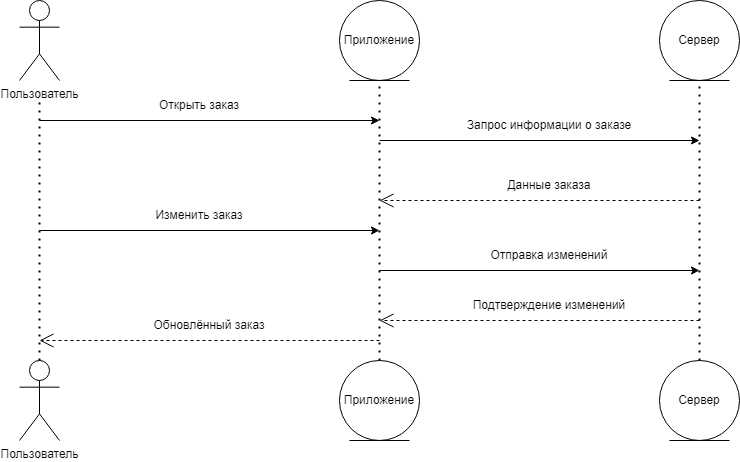

The diagram above was exported from draw.io. Its source (the exported page's mxGraphModel, read from the mxfile embedded in the PNG):
<mxGraphModel dx="1716" dy="818" grid="1" gridSize="10" guides="1" tooltips="1" connect="1" arrows="1" fold="1" page="1" pageScale="1" pageWidth="827" pageHeight="1169" math="0" shadow="0">
  <root>
    <mxCell id="0" />
    <mxCell id="1" parent="0" />
    <mxCell id="69B1_AdRAf5Ur31NbFxf-1" value="Пользователь" style="shape=umlActor;verticalLabelPosition=bottom;verticalAlign=top;html=1;outlineConnect=0;" vertex="1" parent="1">
      <mxGeometry x="40" y="40" width="40" height="80" as="geometry" />
    </mxCell>
    <mxCell id="69B1_AdRAf5Ur31NbFxf-4" value="Пользователь" style="shape=umlActor;verticalLabelPosition=bottom;verticalAlign=top;html=1;outlineConnect=0;" vertex="1" parent="1">
      <mxGeometry x="40" y="400" width="40" height="80" as="geometry" />
    </mxCell>
    <mxCell id="69B1_AdRAf5Ur31NbFxf-5" value="" style="endArrow=none;dashed=1;html=1;dashPattern=1 3;strokeWidth=2;rounded=0;exitX=0.5;exitY=0;exitDx=0;exitDy=0;exitPerimeter=0;" edge="1" parent="1" source="69B1_AdRAf5Ur31NbFxf-4">
      <mxGeometry width="50" height="50" relative="1" as="geometry">
        <mxPoint x="190" y="290" as="sourcePoint" />
        <mxPoint x="60" y="140" as="targetPoint" />
      </mxGeometry>
    </mxCell>
    <mxCell id="69B1_AdRAf5Ur31NbFxf-6" value="Приложение" style="ellipse;shape=umlEntity;whiteSpace=wrap;html=1;" vertex="1" parent="1">
      <mxGeometry x="360" y="40" width="80" height="80" as="geometry" />
    </mxCell>
    <mxCell id="69B1_AdRAf5Ur31NbFxf-8" value="Приложение" style="ellipse;shape=umlEntity;whiteSpace=wrap;html=1;" vertex="1" parent="1">
      <mxGeometry x="360" y="400" width="80" height="80" as="geometry" />
    </mxCell>
    <mxCell id="69B1_AdRAf5Ur31NbFxf-9" value="" style="endArrow=classic;html=1;rounded=0;" edge="1" parent="1">
      <mxGeometry width="50" height="50" relative="1" as="geometry">
        <mxPoint x="60" y="160" as="sourcePoint" />
        <mxPoint x="400" y="160" as="targetPoint" />
      </mxGeometry>
    </mxCell>
    <mxCell id="69B1_AdRAf5Ur31NbFxf-10" value="" style="endArrow=none;dashed=1;html=1;dashPattern=1 3;strokeWidth=2;rounded=0;entryX=0.5;entryY=1;entryDx=0;entryDy=0;exitX=0.5;exitY=0;exitDx=0;exitDy=0;" edge="1" parent="1" source="69B1_AdRAf5Ur31NbFxf-8" target="69B1_AdRAf5Ur31NbFxf-6">
      <mxGeometry width="50" height="50" relative="1" as="geometry">
        <mxPoint x="390" y="170" as="sourcePoint" />
        <mxPoint x="440" y="120" as="targetPoint" />
      </mxGeometry>
    </mxCell>
    <mxCell id="69B1_AdRAf5Ur31NbFxf-11" value="Открыть заказ" style="text;html=1;align=center;verticalAlign=middle;whiteSpace=wrap;rounded=0;" vertex="1" parent="1">
      <mxGeometry x="170" y="130" width="100" height="30" as="geometry" />
    </mxCell>
    <mxCell id="69B1_AdRAf5Ur31NbFxf-12" value="" style="endArrow=classic;html=1;rounded=0;" edge="1" parent="1">
      <mxGeometry width="50" height="50" relative="1" as="geometry">
        <mxPoint x="60" y="270" as="sourcePoint" />
        <mxPoint x="400" y="270" as="targetPoint" />
      </mxGeometry>
    </mxCell>
    <mxCell id="69B1_AdRAf5Ur31NbFxf-13" value="Изменить заказ" style="text;html=1;align=center;verticalAlign=middle;whiteSpace=wrap;rounded=0;" vertex="1" parent="1">
      <mxGeometry x="170" y="240" width="100" height="30" as="geometry" />
    </mxCell>
    <mxCell id="69B1_AdRAf5Ur31NbFxf-14" value="" style="endArrow=open;endSize=12;dashed=1;html=1;rounded=0;" edge="1" parent="1">
      <mxGeometry width="160" relative="1" as="geometry">
        <mxPoint x="400" y="380" as="sourcePoint" />
        <mxPoint x="60" y="380" as="targetPoint" />
      </mxGeometry>
    </mxCell>
    <mxCell id="69B1_AdRAf5Ur31NbFxf-15" value="Обновлённый заказ" style="text;html=1;align=center;verticalAlign=middle;whiteSpace=wrap;rounded=0;" vertex="1" parent="1">
      <mxGeometry x="170" y="350" width="120" height="30" as="geometry" />
    </mxCell>
    <mxCell id="69B1_AdRAf5Ur31NbFxf-16" value="Сервер" style="ellipse;shape=umlEntity;whiteSpace=wrap;html=1;" vertex="1" parent="1">
      <mxGeometry x="680" y="40" width="80" height="80" as="geometry" />
    </mxCell>
    <mxCell id="69B1_AdRAf5Ur31NbFxf-17" value="Сервер" style="ellipse;shape=umlEntity;whiteSpace=wrap;html=1;" vertex="1" parent="1">
      <mxGeometry x="680" y="400" width="80" height="80" as="geometry" />
    </mxCell>
    <mxCell id="69B1_AdRAf5Ur31NbFxf-18" value="" style="endArrow=none;dashed=1;html=1;dashPattern=1 3;strokeWidth=2;rounded=0;entryX=0.5;entryY=1;entryDx=0;entryDy=0;exitX=0.5;exitY=0;exitDx=0;exitDy=0;" edge="1" parent="1" source="69B1_AdRAf5Ur31NbFxf-17" target="69B1_AdRAf5Ur31NbFxf-16">
      <mxGeometry width="50" height="50" relative="1" as="geometry">
        <mxPoint x="530" y="220" as="sourcePoint" />
        <mxPoint x="580" y="170" as="targetPoint" />
      </mxGeometry>
    </mxCell>
    <mxCell id="69B1_AdRAf5Ur31NbFxf-21" value="" style="endArrow=classic;html=1;rounded=0;" edge="1" parent="1">
      <mxGeometry width="50" height="50" relative="1" as="geometry">
        <mxPoint x="400" y="180" as="sourcePoint" />
        <mxPoint x="720" y="180" as="targetPoint" />
      </mxGeometry>
    </mxCell>
    <mxCell id="69B1_AdRAf5Ur31NbFxf-22" value="Запрос информации о заказе" style="text;html=1;align=center;verticalAlign=middle;whiteSpace=wrap;rounded=0;" vertex="1" parent="1">
      <mxGeometry x="480" y="150" width="180" height="30" as="geometry" />
    </mxCell>
    <mxCell id="69B1_AdRAf5Ur31NbFxf-23" value="" style="endArrow=open;endSize=12;dashed=1;html=1;rounded=0;" edge="1" parent="1">
      <mxGeometry width="160" relative="1" as="geometry">
        <mxPoint x="720" y="240" as="sourcePoint" />
        <mxPoint x="400" y="240" as="targetPoint" />
      </mxGeometry>
    </mxCell>
    <mxCell id="69B1_AdRAf5Ur31NbFxf-24" value="Данные заказа" style="text;html=1;align=center;verticalAlign=middle;whiteSpace=wrap;rounded=0;" vertex="1" parent="1">
      <mxGeometry x="480" y="210" width="180" height="30" as="geometry" />
    </mxCell>
    <mxCell id="69B1_AdRAf5Ur31NbFxf-25" value="" style="endArrow=classic;html=1;rounded=0;" edge="1" parent="1">
      <mxGeometry width="50" height="50" relative="1" as="geometry">
        <mxPoint x="400" y="310" as="sourcePoint" />
        <mxPoint x="720" y="310" as="targetPoint" />
      </mxGeometry>
    </mxCell>
    <mxCell id="69B1_AdRAf5Ur31NbFxf-26" value="Отправка изменений" style="text;html=1;align=center;verticalAlign=middle;whiteSpace=wrap;rounded=0;" vertex="1" parent="1">
      <mxGeometry x="480" y="280" width="180" height="30" as="geometry" />
    </mxCell>
    <mxCell id="69B1_AdRAf5Ur31NbFxf-27" value="" style="endArrow=open;endSize=12;dashed=1;html=1;rounded=0;" edge="1" parent="1">
      <mxGeometry width="160" relative="1" as="geometry">
        <mxPoint x="720" y="360" as="sourcePoint" />
        <mxPoint x="400" y="360" as="targetPoint" />
      </mxGeometry>
    </mxCell>
    <mxCell id="69B1_AdRAf5Ur31NbFxf-28" value="Подтверждение изменений" style="text;html=1;align=center;verticalAlign=middle;whiteSpace=wrap;rounded=0;" vertex="1" parent="1">
      <mxGeometry x="480" y="330" width="180" height="30" as="geometry" />
    </mxCell>
  </root>
</mxGraphModel>